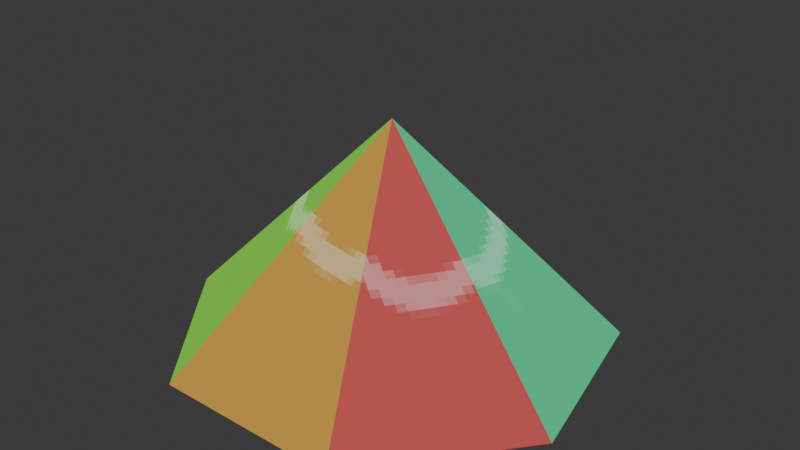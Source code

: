 # Source: assets.blend  (saved by Blender 4.3.34; exported with 4.5.12 LTS)
import bpy
from mathutils import Matrix  # noqa: F401  (used for matrix-valued properties, if any)

bpy.ops.wm.read_factory_settings(use_empty=True)
scene = bpy.context.scene
scene.name = 'Scene'

# ---- collections
col_cone_with_collision = bpy.data.collections.new('cone_with_collision'); scene.collection.children.link(col_cone_with_collision)

# ---- images (referenced by path relative to the original .blend; pixels are not part of the script)
import os
ASSET_DIR = os.environ.get("B2B_ASSET_DIR", "")  # directory of the original .blend (textures are referenced by path, not embedded)
HERE = os.path.dirname(os.path.abspath(__file__))  # packed textures are extracted next to this script under _unpacked/

def load_image(name, relpath, width, height, colorspace="sRGB"):
    """Load a texture the original file referenced (path relative to the .blend, or extracted next to this script)."""
    p = next((c for c in (os.path.join(HERE, relpath), os.path.join(ASSET_DIR, relpath)) if relpath and os.path.exists(c)), "")
    if p:
        img = bpy.data.images.load(p, check_existing=True)
        img.name = name
    else:  # same state as the original file: an image datablock whose file is absent (Cycles renders it pink)
        img = bpy.data.images.new(name, width, height)
        img.source = "FILE"
        img.filepath = "//" + (relpath or name)
    img.colorspace_settings.name = colorspace
    return img
img_cone_texture = load_image('cone_texture', '_unpacked/cone_texture.96536356.png', 128, 128, 'sRGB')

# ---- materials (node trees are filled in below, after node groups)
mat_cone_material = bpy.data.materials.new('cone_material')

# ---- material node trees
mat_cone_material.use_nodes = True; mat_cone_material.node_tree.nodes.clear()
_N = mat_cone_material.node_tree.nodes; _L = mat_cone_material.node_tree.links
n0 = _N.new('ShaderNodeOutputMaterial'); n0.name = 'Material Output'; n0.location = (502, 402)
n1 = _N.new('ShaderNodeTexImage'); n1.name = 'Image Texture'; n1.location = (-397, 336)
n1.label = 'BASE COLOR'
n1.image = img_cone_texture
n1.interpolation = 'Closest'
n2 = _N.new('ShaderNodeEmission'); n2.name = 'Emission'; n2.location = (66, 248)
n3 = _N.new('ShaderNodeMixShader'); n3.name = 'Mix Shader'; n3.location = (316, 442)
n4 = _N.new('ShaderNodeBsdfTransparent'); n4.name = 'Transparent BSDF'; n4.location = (66, 362)
n5 = _N.new('ShaderNodeLightPath'); n5.name = 'Light Path'; n5.location = (12, 768)
_L.new(n4.outputs[0], n3.inputs[1])
_L.new(n2.outputs[0], n3.inputs[2])
_L.new(n5.outputs[0], n3.inputs[0])
_L.new(n1.outputs[0], n2.inputs[0])
_L.new(n3.outputs[0], n0.inputs[0])
n0.is_active_output = True

# ---- world
world_world = bpy.data.worlds.new('World'); scene.world = world_world
world_world.use_nodes = True; world_world.node_tree.nodes.clear()
_N = world_world.node_tree.nodes; _L = world_world.node_tree.links
n0 = _N.new('ShaderNodeOutputWorld'); n0.name = 'World Output'; n0.location = (300, 300)
n1 = _N.new('ShaderNodeBackground'); n1.name = 'Background'; n1.location = (10, 300)
n1.inputs[0].default_value = (0.05088, 0.05088, 0.05088, 1.0)
_L.new(n1.outputs[0], n0.inputs[0])
n0.is_active_output = True
world_world.color = (0.05088, 0.05088, 0.05088)
world_world.sun_shadow_jitter_overblur = 0.0

# ---- meshes
me_cone = bpy.data.meshes.new('Cone')
me_cone.from_pydata([(0.0, 1.0, -0.125), (0.7818, 0.6235, -0.125), (0.9749, -0.2225, -0.125), (0.4339, -0.901, -0.125), (-0.4339, -0.901, -0.125), (-0.9749, -0.2225, -0.125), (-0.7818, 0.6235, -0.125), (0.0, 0.0, 0.875)], [], [(0, 7, 1), (1, 7, 2), (2, 7, 3), (3, 7, 4), (4, 7, 5), (0, 1, 2, 3, 4, 5, 6), (5, 7, 6), (6, 7, 0)])
_uv = me_cone.uv_layers.new(name='UVMap')
_uv.uv.foreach_set('vector', [0.6512, 0.9197, 0.8191, 0.6252, 0.8191, 0.942, 0.02438, 0.9358, 0.2224, 0.6606, 0.2224, 0.9996, 0.4285, 0.01614, 0.7441, 0.04426, 0.4358, 0.1853, 0.7697, 0.3682, 0.9154, 0.06208, 0.9759, 0.3957, 0.5672, 0.3859, 0.7351, 0.09133, 0.7351, 0.4081, 0.4935, 0.3955, 0.4033, 0.583, 0.2005, 0.6292, 0.03783, 0.4995, 0.03783, 0.2915, 0.2005, 0.1618, 0.4033, 0.2081, 0.4935, 0.5067, 0.809, 0.5348, 0.5008, 0.6759, 0.3889, 0.8007, 0.6972, 0.6596, 0.5293, 0.9542])
me_cone.materials.append(mat_cone_material)
me_cone.update()
me_cone_001 = bpy.data.meshes.new('Cone.001')
me_cone_001.from_pydata([(7.451e-09, 1.0, -0.125), (0.7818, 0.6235, -0.125), (0.9749, -0.2225, -0.125), (0.4339, -0.901, -0.125), (-0.4339, -0.901, -0.125), (-0.9749, -0.2225, -0.125), (-0.7818, 0.6235, -0.125), (7.451e-09, 0.0, 0.875)], [], [(0, 7, 1), (1, 7, 2), (2, 7, 3), (3, 7, 4), (4, 7, 5), (0, 1, 2, 3, 4, 5, 6), (5, 7, 6), (6, 7, 0)])
_uv = me_cone_001.uv_layers.new(name='UVMap')
_uv.uv.foreach_set('vector', [0.4002, 0.9808, 0.5453, 0.7263, 0.5453, 1.0, 0.7876, 0.2378, 0.9587, 5.36e-08, 0.9587, 0.293, 0.2726, 0.4039, 0.5453, 0.4282, 0.2789, 0.5501, 0.2789, 0.5501, 0.5453, 0.4282, 0.4002, 0.6828, 0.4002, 0.6828, 0.5453, 0.4282, 0.5453, 0.702, 0.7876, 0.202, 0.7096, 0.3639, 0.5344, 0.4039, 0.3938, 0.2918, 0.3938, 0.1121, 0.5344, -9.048e-09, 0.7096, 0.04, 0.2726, 0.702, 0.5453, 0.7263, 0.2789, 0.8482, 0.2789, 0.8482, 0.5453, 0.7263, 0.4002, 0.9808])
me_cone_001.update()

# ---- objects
ob_cone_mesh = bpy.data.objects.new('Cone-mesh', me_cone)
ob_cone_col = bpy.data.objects.new('Cone-col', me_cone_001)

# ---- transforms, parenting, visibility, modifiers, constraints
ob_cone_mesh.location = (0.0, 0.0, 0.0)
ob_cone_col.parent = ob_cone_mesh
ob_cone_col.location = (0.0, 0.0, 0.0)
ob_cone_col.scale = (0.999, 0.999, 0.999)

# ---- collection membership
col_cone_with_collision.objects.link(ob_cone_mesh)
col_cone_with_collision.objects.link(ob_cone_col)

# ---- scene / render settings (as saved in the file)
scene.frame_start = 1; scene.frame_end = 250; scene.frame_set(1)
scene.render.engine = 'BLENDER_EEVEE_NEXT'
bpy.context.view_layer.update()

# ---- added for rendering (the .blend has no active camera): camera
cam_auto = bpy.data.cameras.new('AutoCamera')
cam_auto.lens = 50.0
cam_auto.sensor_width = 36.0
cam_auto.clip_end = 1000.0
ob_auto_camera = bpy.data.objects.new('AutoCamera', cam_auto)
scene.collection.objects.link(ob_auto_camera)
ob_auto_camera.location = (2.68405, -3.17134, 2.52224)
ob_auto_camera.rotation_euler = (1.09748, -7.21219e-08, 0.694738)
scene.camera = ob_auto_camera
bpy.context.view_layer.update()
